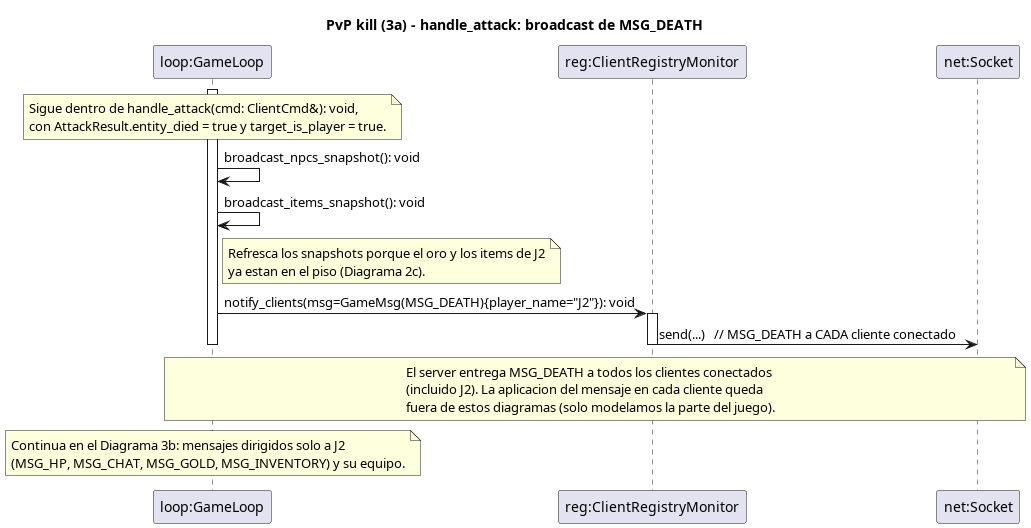

The diagram above was rendered by PlantUML. Its source (embedded in the PNG):
@startuml pvp_kill_3a_broadcast_muerte
' =====================================================================
'  PvP kill - Diagrama 3a: broadcast de muerte: BROADCAST DE MUERTE A TODOS
'
'  Primera parte de la notificacion: handle_attack, con el AttackResult
'  (entity_died = true, target_is_player = true), refresca los snapshots
'  de NPCs/items y hace broadcast de MSG_DEATH a TODOS los clientes
'  (incluido J2). Los mensajes dirigidos solo a J2 van en el Diagrama 3b.
'
'  Situacion en docs/pvp_kill_escenario.md.
' =====================================================================
title PvP kill (3a) - handle_attack: broadcast de MSG_DEATH

participant "loop:GameLoop" as loop
participant "reg:ClientRegistryMonitor" as reg
participant "net:Socket" as net

note over loop
  Sigue dentro de handle_attack(cmd: ClientCmd&): void,
  con AttackResult.entity_died = true y target_is_player = true.
end note
activate loop

loop -> loop : broadcast_npcs_snapshot(): void
loop -> loop : broadcast_items_snapshot(): void
note right of loop
  Refresca los snapshots porque el oro y los items de J2
  ya estan en el piso (Diagrama 2c).
end note

loop -> reg : notify_clients(msg=GameMsg(MSG_DEATH){player_name="J2"}): void
activate reg
reg -> net : send(...)   // MSG_DEATH a CADA cliente conectado
deactivate reg

note over loop, net
  El server entrega MSG_DEATH a todos los clientes conectados
  (incluido J2). La aplicacion del mensaje en cada cliente queda
  fuera de estos diagramas (solo modelamos la parte del juego).
end note
deactivate loop

note over loop
  Continua en el Diagrama 3b: mensajes dirigidos solo a J2
  (MSG_HP, MSG_CHAT, MSG_GOLD, MSG_INVENTORY) y su equipo.
end note

@enduml